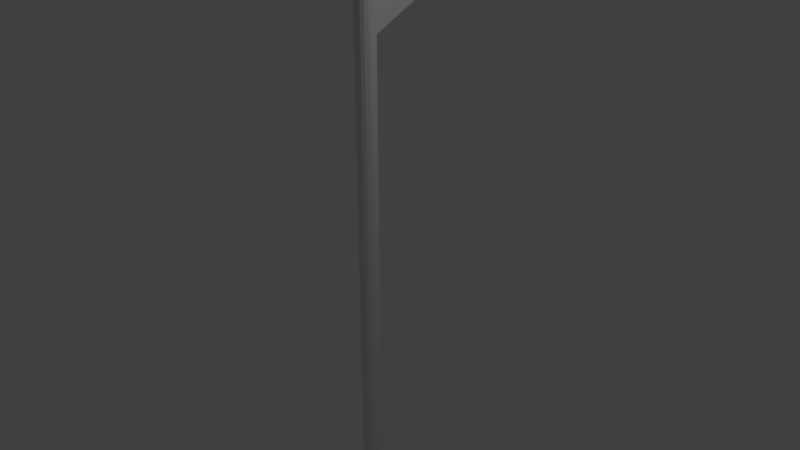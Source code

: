 # Source: flag_1.blend  (saved by Blender 2.79.0; exported with 4.5.12 LTS)
import bpy
from mathutils import Matrix  # noqa: F401  (used for matrix-valued properties, if any)

bpy.ops.wm.read_factory_settings(use_empty=True)
scene = bpy.context.scene
scene.name = 'Scene'

# ---- collections
col_collection_1 = bpy.data.collections.new('Collection 1'); scene.collection.children.link(col_collection_1)

# ---- world
world_world = bpy.data.worlds.new('World'); scene.world = world_world
world_world.color = (0.05088, 0.05088, 0.05088)
world_world.use_sun_shadow = False
world_world.sun_shadow_jitter_overblur = 0.0
world_world.cycles.sampling_method = 'MANUAL'

# ---- cameras
cam_camera = bpy.data.cameras.new('Camera')
cam_camera.clip_end = 100.0
cam_camera.lens = 35.0
cam_camera.sensor_width = 32.0
cam_camera.sensor_height = 18.0
cam_camera.ortho_scale = 7.314
cam_camera.dof.focus_distance = 0.0
cam_camera.dof.aperture_fstop = 128.0

# ---- lights
light_lamp = bpy.data.lights.new('Lamp', 'POINT')
light_lamp.transmission_factor = 0.0
light_lamp.cutoff_distance = 30.0
light_lamp.energy = 100.0
light_lamp.shadow_buffer_clip_start = 1.001
light_lamp.shadow_soft_size = 0.1
light_lamp.shadow_maximum_resolution = 0.006
light_lamp.use_absolute_resolution = True

# ---- meshes
me_plane = bpy.data.meshes.new('Plane')
me_plane.from_pydata([(-1.0, -1.0, 0.0), (1.0, -1.0, 0.0), (0.0, 1.0, 0.0)], [], [(0, 1, 2)])
me_plane.use_remesh_preserve_volume = False
me_plane.use_remesh_preserve_attributes = False
me_plane.use_mirror_vertex_groups = False
me_plane.update()
me_cylinder = bpy.data.meshes.new('Cylinder')
me_cylinder.from_pydata([(0.0, 0.25, -5.0), (0.0, 0.25, 5.0), (0.09567, 0.231, -5.0), (0.09567, 0.231, 5.0), (0.1768, 0.1768, -5.0), (0.1768, 0.1768, 5.0), (0.231, 0.09567, -5.0), (0.231, 0.09567, 5.0), (0.25, -1.093e-08, -5.0), (0.25, -1.093e-08, 5.0), (0.231, -0.09567, -5.0), (0.231, -0.09567, 5.0), (0.1768, -0.1768, -5.0), (0.1768, -0.1768, 5.0), (0.09567, -0.231, -5.0), (0.09567, -0.231, 5.0), (3.775e-08, -0.25, -5.0), (3.775e-08, -0.25, 5.0), (-0.09567, -0.231, -5.0), (-0.09567, -0.231, 5.0), (-0.1768, -0.1768, -5.0), (-0.1768, -0.1768, 5.0), (-0.231, -0.09567, -5.0), (-0.231, -0.09567, 5.0), (-0.25, 2.981e-09, -5.0), (-0.25, 2.981e-09, 5.0), (-0.231, 0.09567, -5.0), (-0.231, 0.09567, 5.0), (-0.1768, 0.1768, -5.0), (-0.1768, 0.1768, 5.0), (-0.09567, 0.231, -5.0), (-0.09567, 0.231, 5.0)], [], [(0, 1, 3, 2), (2, 3, 5, 4), (4, 5, 7, 6), (6, 7, 9, 8), (8, 9, 11, 10), (10, 11, 13, 12), (12, 13, 15, 14), (14, 15, 17, 16), (16, 17, 19, 18), (18, 19, 21, 20), (20, 21, 23, 22), (22, 23, 25, 24), (24, 25, 27, 26), (26, 27, 29, 28), (3, 1, 31, 29, 27, 25, 23, 21, 19, 17, 15, 13, 11, 9, 7, 5), (28, 29, 31, 30), (30, 31, 1, 0), (0, 2, 4, 6, 8, 10, 12, 14, 16, 18, 20, 22, 24, 26, 28, 30)])
me_cylinder.use_remesh_preserve_volume = False
me_cylinder.use_remesh_preserve_attributes = False
me_cylinder.use_mirror_vertex_groups = False
me_cylinder.update()

# ---- objects
ob_plane = bpy.data.objects.new('Plane', me_plane)
ob_cylinder = bpy.data.objects.new('Cylinder', me_cylinder)
ob_lamp = bpy.data.objects.new('Lamp', light_lamp)
ob_camera = bpy.data.objects.new('Camera', cam_camera)

# ---- transforms, parenting, visibility, modifiers, constraints
ob_plane.location = (0.0, 1.076, 3.763)
ob_plane.rotation_euler = (-0.0, 1.571, 0.0)
ob_plane.lineart.crease_threshold = 0.0
ob_cylinder.location = (0.0, 0.0, 0.0)
ob_cylinder.scale = (0.5278, 0.5278, 1.0)
ob_cylinder.lineart.crease_threshold = 0.0
ob_lamp.location = (4.076, 1.005, 5.904)
ob_lamp.rotation_euler = (0.6503, 0.05522, 1.866)
ob_lamp.lock_rotations_4d = False
ob_lamp.empty_display_type = 'ARROWS'
ob_lamp.color = (0.0, 0.0, 0.0, 0.0)
ob_lamp.lineart.crease_threshold = 0.0
ob_camera.location = (7.481, -6.508, 5.344)
ob_camera.rotation_euler = (1.109, 0.0, 0.8149)
ob_camera.lock_rotations_4d = False
ob_camera.empty_display_type = 'ARROWS'
ob_camera.color = (0.0, 0.0, 0.0, 0.0)
ob_camera.display_type = 'WIRE'
ob_camera.lineart.crease_threshold = 0.0

# ---- collection membership
col_collection_1.objects.link(ob_plane)
col_collection_1.objects.link(ob_cylinder)
col_collection_1.objects.link(ob_lamp)
col_collection_1.objects.link(ob_camera)

# ---- scene / render settings (as saved in the file)
scene.camera = ob_camera
scene.frame_start = 1; scene.frame_end = 250; scene.frame_set(1)
scene.render.engine = 'BLENDER_EEVEE_NEXT'
scene.render.resolution_percentage = 50
scene.render.dither_intensity = 0.0
scene.cycles.use_denoising = False
scene.cycles.samples = 128
scene.cycles.sampling_pattern = 'TABULATED_SOBOL'
scene.cycles.use_adaptive_sampling = False
scene.cycles.use_light_tree = False
scene.cycles.blur_glossy = 0.0
scene.cycles.sample_clamp_indirect = 0.0
scene.view_settings.view_transform = 'Standard'
bpy.context.view_layer.update()

